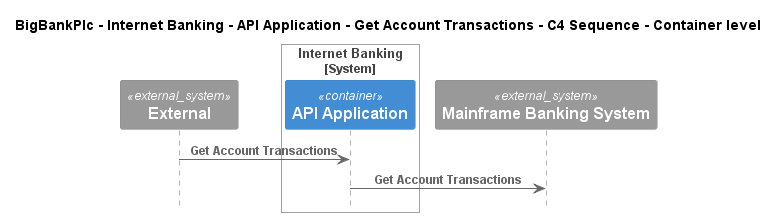

The diagram above was rendered by PlantUML. Its source (embedded in the PNG):
@startuml
!pragma layout smetana
!include ..\..\..\..\..\..\..\.c4s\C4_Sequence.puml

title BigBankPlc - Internet Banking - API Application - Get Account Transactions - C4 Sequence - Container level

System_Ext(C4InterFlow.SoftwareSystems.ExternalSystem, "External", "")

System_Boundary(BigBankPlc.SoftwareSystems.InternetBanking, "Internet Banking")
    Container(BigBankPlc.SoftwareSystems.InternetBanking.Containers.APIApplication, "API Application", "", "")
Boundary_End()
System_Ext(BigBankPlc.SoftwareSystems.MainframeBankingSystem, "Mainframe Banking System", "")

Rel(C4InterFlow.SoftwareSystems.ExternalSystem, BigBankPlc.SoftwareSystems.InternetBanking.Containers.APIApplication, "Get Account Transactions")
Rel(BigBankPlc.SoftwareSystems.InternetBanking.Containers.APIApplication, BigBankPlc.SoftwareSystems.MainframeBankingSystem, "Get Account Transactions")


@enduml